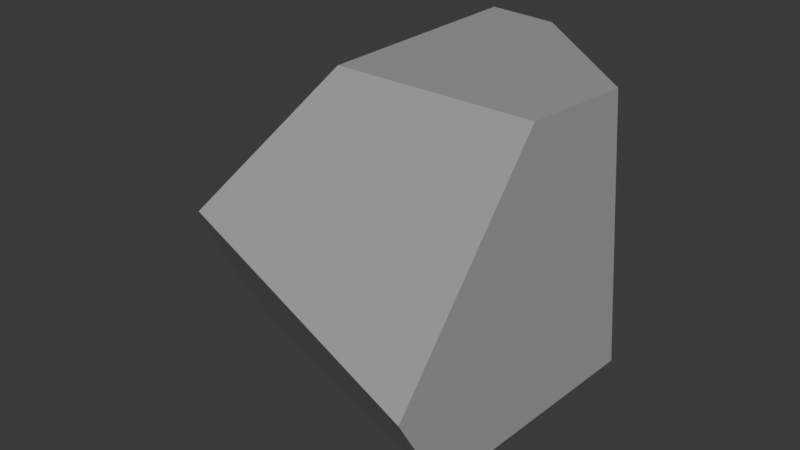 # Source: Stone.blend  (saved by Blender 5.0.119; exported with 4.5.12 LTS)
import bpy
from mathutils import Matrix  # noqa: F401  (used for matrix-valued properties, if any)

bpy.ops.wm.read_factory_settings(use_empty=True)
scene = bpy.context.scene
scene.name = 'Scene'

# ---- collections
col_collection = bpy.data.collections.new('Collection'); scene.collection.children.link(col_collection)

# ---- materials (node trees are filled in below, after node groups)
mat_x = bpy.data.materials.new('材质')

# ---- material node trees
mat_x.use_nodes = True; mat_x.node_tree.nodes.clear()
_N = mat_x.node_tree.nodes; _L = mat_x.node_tree.links
n0 = _N.new('ShaderNodeBsdfPrincipled'); n0.name = '原理化 BSDF'; n0.location = (-200, 100)
n0.inputs[0].default_value = (0.3663, 0.3663, 0.3663, 1.0)
n1 = _N.new('ShaderNodeOutputMaterial'); n1.name = '材质输出'; n1.location = (200, 100)
_L.new(n0.outputs[0], n1.inputs[0])
n1.is_active_output = True

# ---- world
world_world = bpy.data.worlds.new('World'); scene.world = world_world
world_world.use_nodes = True; world_world.node_tree.nodes.clear()
_N = world_world.node_tree.nodes; _L = world_world.node_tree.links
n0 = _N.new('ShaderNodeOutputWorld'); n0.name = 'World Output'; n0.location = (200, 100)
n1 = _N.new('ShaderNodeBackground'); n1.name = 'Background'; n1.location = (-200, 100)
n1.inputs[0].default_value = (0.05088, 0.05088, 0.05088, 1.0)
_L.new(n1.outputs[0], n0.inputs[0])
n0.is_active_output = True
world_world.color = (0.05088, 0.05088, 0.05088)
world_world.sun_shadow_jitter_overblur = 0.0

# ---- meshes
me_001 = bpy.data.meshes.new('立方体.001')
me_001.from_pydata([(-1.0, 1.0, -0.08305), (-0.2562, 1.0, 1.0), (1.0, -0.1621, 1.0), (-0.1142, -0.2803, 1.0), (-1.0, -0.4256, -0.3133), (1.0, -0.9572, -0.1584), (-0.5628, -0.8381, 0.2568), (-1.0, 1.0, -0.7502), (-1.0, -0.1347, -0.8398), (1.0, -0.682, -0.6563), (0.4115, 1.0, -0.5901), (0.1532, 1.0, 1.0), (1.0, 0.5953, -0.5553), (1.0, 0.4233, 1.0)], [], [(4, 0, 7, 8), (10, 7, 0, 1, 11), (13, 2, 5, 9, 12), (11, 1, 3, 2, 13), (3, 1, 0, 4, 6), (5, 2, 3, 6), (5, 6, 4, 8, 9), (9, 8, 7, 10, 12), (10, 11, 13, 12)])
_uv = me_001.uv_layers.new(name='UV贴图')
_uv.uv.foreach_set('vector', [0.4608, 0.0718, 0.4896, 0.25, 0.4062, 0.25, 0.395, 0.1082, 0.4262, 0.4264, 0.4062, 0.25, 0.4896, 0.25, 0.625, 0.343, 0.625, 0.3942, 0.625, 0.5721, 0.625, 0.6453, 0.4802, 0.7446, 0.418, 0.7102, 0.4306, 0.5506, 0.7308, 0.5, 0.782, 0.5, 0.7643, 0.66, 0.625, 0.6453, 0.625, 0.5721, 0.5136, 0.3771, 0.5136, 0.3209, 0.4792, 0.3173, 0.4719, 0.3791, 0.49, 0.3991, 0.4754, 0.4137, 0.5122, 0.4173, 0.5122, 0.3684, 0.4886, 0.3464, 0.478, 0.397, 0.4903, 0.3293, 0.4734, 0.3068, 0.4577, 0.304, 0.4631, 0.3944, 0.5486, 0.04505, 0.4031, 0.1559, 0.4414, 0.2483, 0.5571, 0.2015, 0.5917, 0.1491, 0.4632, 0.9046, 0.6054, 0.8884, 0.5832, 0.8001, 0.4507, 0.8423])
me_001.materials.append(mat_x)
me_001.update()

# ---- objects
ob_x = bpy.data.objects.new('立方体', me_001)

# ---- transforms, parenting, visibility, modifiers, constraints
ob_x.location = (0.0, 0.0, 0.0)
ob_x.rotation_euler = (0.0, -0.0, -0.1058)

# ---- collection membership
col_collection.objects.link(ob_x)

# ---- scene / render settings (as saved in the file)
scene.frame_start = 1; scene.frame_end = 250; scene.frame_set(1)
scene.render.engine = 'BLENDER_EEVEE_NEXT'
scene.render.bake_bias = 0.0
scene.render.bake_samples = 0
scene.cycles.sampling_pattern = 'TABULATED_SOBOL'
scene.eevee.use_volume_custom_range = False
bpy.context.view_layer.update()

# ---- added for rendering (the .blend has no active camera and no usable light): camera, sun
cam_auto = bpy.data.cameras.new('AutoCamera')
cam_auto.lens = 50.0
cam_auto.sensor_width = 36.0
cam_auto.clip_end = 1000.0
ob_auto_camera = bpy.data.objects.new('AutoCamera', cam_auto)
scene.collection.objects.link(ob_auto_camera)
ob_auto_camera.location = (3.32005, -3.96005, 2.73431)
ob_auto_camera.rotation_euler = (1.09748, -7.21219e-08, 0.694738)
scene.camera = ob_auto_camera
light_auto_sun = bpy.data.lights.new('AutoSun', 'SUN')
light_auto_sun.energy = 3.0
light_auto_sun.angle = 0.0523599
ob_auto_sun = bpy.data.objects.new('AutoSun', light_auto_sun)
scene.collection.objects.link(ob_auto_sun)
ob_auto_sun.rotation_euler = (0.872665, 0.174533, 0.523599)
bpy.context.view_layer.update()
